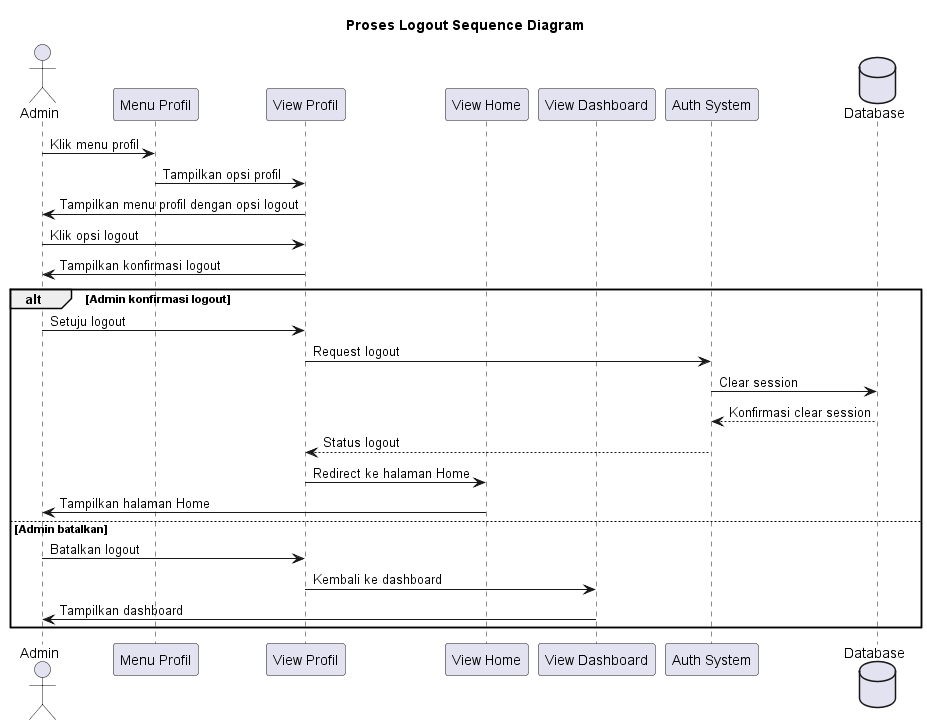

The diagram above was rendered by PlantUML. Its source (embedded in the PNG):
@startuml
title Proses Logout Sequence Diagram

actor Admin
participant "Menu Profil" as MP
participant "View Profil" as VP
participant "View Home" as VH
participant "View Dashboard" as VD
participant "Auth System" as AS
database Database

Admin->MP: Klik menu profil
MP->VP: Tampilkan opsi profil
VP->Admin: Tampilkan menu profil dengan opsi logout

Admin->VP: Klik opsi logout
VP->Admin: Tampilkan konfirmasi logout

alt Admin konfirmasi logout
    Admin->VP: Setuju logout
    VP->AS: Request logout
    AS->Database: Clear session
    Database-->AS: Konfirmasi clear session
    AS-->VP: Status logout
    VP->VH: Redirect ke halaman Home
    VH->Admin: Tampilkan halaman Home
else Admin batalkan
    Admin->VP: Batalkan logout
    VP->VD: Kembali ke dashboard
    VD->Admin: Tampilkan dashboard
end 
@enduml